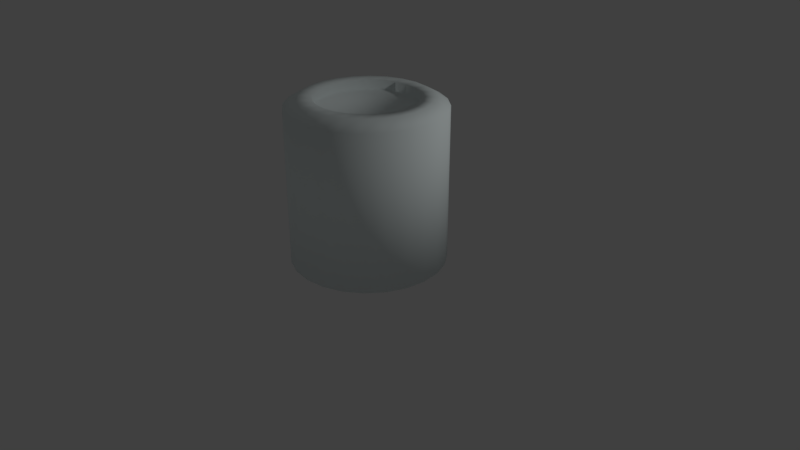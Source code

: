 # Source: soda_can.blend  (saved by Blender 2.79.0; exported with 4.5.12 LTS)
import bpy
from mathutils import Matrix  # noqa: F401  (used for matrix-valued properties, if any)

bpy.ops.wm.read_factory_settings(use_empty=True)
scene = bpy.context.scene
scene.name = 'Scene'

# ---- collections
col_collection_1 = bpy.data.collections.new('Collection 1'); scene.collection.children.link(col_collection_1)

# ---- materials (node trees are filled in below, after node groups)
mat_metal = bpy.data.materials.new('metal')
mat_metal.alpha_threshold = 0.0
mat_metal.use_transparent_shadow = False
mat_metal.diffuse_color = (0.9114, 1.0, 1.0, 1.0)
mat_metal.specular_color = (0.9114, 1.0, 1.0)
mat_metal.roughness = 0.5
mat_metal.specular_intensity = 0.3353

# ---- material node trees

# ---- world
world_world = bpy.data.worlds.new('World'); scene.world = world_world
world_world.color = (0.05088, 0.05088, 0.05088)
world_world.use_sun_shadow = False
world_world.sun_shadow_jitter_overblur = 0.0
world_world.cycles.sampling_method = 'MANUAL'

# ---- cameras
cam_camera = bpy.data.cameras.new('Camera')
cam_camera.clip_end = 100.0
cam_camera.lens = 35.0
cam_camera.sensor_width = 32.0
cam_camera.sensor_height = 18.0
cam_camera.ortho_scale = 7.314
cam_camera.dof.focus_distance = 0.0
cam_camera.dof.aperture_fstop = 128.0

# ---- lights
light_lamp = bpy.data.lights.new('Lamp', 'POINT')
light_lamp.transmission_factor = 0.0
light_lamp.cutoff_distance = 30.0
light_lamp.energy = 100.0
light_lamp.shadow_buffer_clip_start = 1.001
light_lamp.shadow_soft_size = 0.1
light_lamp.shadow_maximum_resolution = 0.006
light_lamp.use_absolute_resolution = True

# ---- meshes
me_cylinder = bpy.data.meshes.new('Cylinder')
me_cylinder.from_pydata([(0.0, 1.0, -1.0), (0.0, 1.0, 1.0), (0.2588, 0.9659, -1.0), (0.2588, 0.9659, 1.0), (0.5, 0.866, -1.0), (0.5, 0.866, 1.0), (0.7071, 0.7071, -1.0), (0.7071, 0.7071, 1.0), (0.866, 0.5, -1.0), (0.866, 0.5, 1.0), (0.9659, 0.2588, -1.0), (0.9659, 0.2588, 1.0), (1.0, 7.55e-08, -1.0), (1.0, 7.55e-08, 1.0), (0.9659, -0.2588, -1.0), (0.9659, -0.2588, 1.0), (0.866, -0.5, -1.0), (0.866, -0.5, 1.0), (0.7071, -0.7071, -1.0), (0.7071, -0.7071, 1.0), (0.5, -0.866, -1.0), (0.5, -0.866, 1.0), (0.2588, -0.9659, -1.0), (0.2588, -0.9659, 1.0), (3.894e-07, -1.0, -1.0), (3.894e-07, -1.0, 1.0), (-0.2588, -0.9659, -1.0), (-0.2588, -0.9659, 1.0), (-0.5, -0.866, -1.0), (-0.5, -0.866, 1.0), (-0.7071, -0.7071, -1.0), (-0.7071, -0.7071, 1.0), (-0.866, -0.5, -1.0), (-0.866, -0.5, 1.0), (-0.9659, -0.2588, -1.0), (-0.9659, -0.2588, 1.0), (-1.0, -4.649e-07, -1.0), (-1.0, -4.649e-07, 1.0), (-0.9659, 0.2588, -1.0), (-0.9659, 0.2588, 1.0), (-0.866, 0.5, -1.0), (-0.866, 0.5, 1.0), (-0.7071, 0.7071, -1.0), (-0.7071, 0.7071, 1.0), (-0.5, 0.866, -1.0), (-0.5, 0.866, 1.0), (-0.2588, 0.9659, -1.0), (-0.2588, 0.9659, 1.0), (0.2112, 0.788, 1.105), (3.659e-09, 0.8158, 1.105), (0.4079, 0.7065, 1.105), (0.5769, 0.5769, 1.105), (0.7065, 0.4079, 1.105), (0.788, 0.2112, 1.105), (0.8158, 3.827e-08, 1.105), (0.788, -0.2112, 1.105), (0.7065, -0.4079, 1.105), (0.5769, -0.5769, 1.105), (0.4079, -0.7065, 1.105), (0.2112, -0.788, 1.105), (3.214e-07, -0.8158, 1.105), (-0.2112, -0.788, 1.105), (-0.4079, -0.7065, 1.105), (-0.5769, -0.5769, 1.105), (-0.7065, -0.4079, 1.105), (-0.788, -0.2112, 1.105), (-0.8158, -4.026e-07, 1.105), (-0.788, 0.2112, 1.105), (-0.7065, 0.4079, 1.105), (-0.5769, 0.5769, 1.105), (-0.4079, 0.7065, 1.105), (-0.2112, 0.788, 1.105), (0.1674, 0.6248, 1.105), (1.486e-08, 0.6468, 1.105), (0.3234, 0.5602, 1.105), (0.4574, 0.4574, 1.105), (0.5602, 0.3234, 1.105), (0.6248, 0.1674, 1.105), (0.6468, 3.584e-09, 1.105), (0.6248, -0.1674, 1.105), (0.5602, -0.3234, 1.105), (0.4574, -0.4574, 1.105), (0.3234, -0.5602, 1.105), (0.1674, -0.6248, 1.105), (2.667e-07, -0.6468, 1.105), (-0.1674, -0.6248, 1.105), (-0.3234, -0.5602, 1.105), (-0.4574, -0.4574, 1.105), (-0.5602, -0.3234, 1.105), (-0.6248, -0.1674, 1.105), (-0.6468, -3.46e-07, 1.105), (-0.6248, 0.1674, 1.105), (-0.5602, 0.3234, 1.105), (-0.4574, 0.4574, 1.105), (-0.3234, 0.5602, 1.105), (-0.1674, 0.6248, 1.105), (0.1674, 0.6248, 0.9834), (1.486e-08, 0.6468, 0.9834), (0.3234, 0.5602, 0.9834), (0.4574, 0.4574, 0.9834), (0.5602, 0.3234, 0.9834), (0.6248, 0.1674, 0.9834), (0.6468, 3.584e-09, 0.9834), (0.6248, -0.1674, 0.9834), (0.5602, -0.3234, 0.9834), (0.4574, -0.4574, 0.9834), (0.3234, -0.5602, 0.9834), (0.1674, -0.6248, 0.9834), (2.667e-07, -0.6468, 0.9834), (-0.1674, -0.6248, 0.9834), (-0.3234, -0.5602, 0.9834), (-0.4574, -0.4574, 0.9834), (-0.5602, -0.3234, 0.9834), (-0.6248, -0.1674, 0.9834), (-0.6468, -3.46e-07, 0.9834), (-0.6248, 0.1674, 0.9834), (-0.5602, 0.3234, 0.9834), (-0.4574, 0.4574, 0.9834), (-0.3234, 0.5602, 0.9834), (-0.1674, 0.6248, 0.9834), (3.074e-09, 0.8453, -1.0), (0.2188, 0.8165, -1.0), (0.4226, 0.732, -1.0), (0.5977, 0.5977, -1.0), (0.732, 0.4226, -1.0), (0.8165, 0.2188, -1.0), (0.8453, 4.422e-08, -1.0), (0.8165, -0.2188, -1.0), (0.732, -0.4226, -1.0), (0.5977, -0.5977, -1.0), (0.4226, -0.732, -1.0), (0.2188, -0.8165, -1.0), (3.322e-07, -0.8453, -1.0), (-0.2188, -0.8165, -1.0), (-0.4226, -0.732, -1.0), (-0.5977, -0.5977, -1.0), (-0.732, -0.4226, -1.0), (-0.8165, -0.2188, -1.0), (-0.8453, -4.126e-07, -1.0), (-0.8165, 0.2188, -1.0), (-0.732, 0.4226, -1.0), (-0.5977, 0.5977, -1.0), (-0.4226, 0.732, -1.0), (-0.2188, 0.8165, -1.0), (7.375e-09, 0.6365, -0.899), (0.1647, 0.6148, -0.899), (0.3183, 0.5513, -0.899), (0.4501, 0.4501, -0.899), (0.5513, 0.3183, -0.899), (0.6148, 0.1647, -0.899), (0.6365, 3.859e-09, -0.899), (0.6148, -0.1647, -0.899), (0.5513, -0.3183, -0.899), (0.4501, -0.4501, -0.899), (0.3183, -0.5513, -0.899), (0.1647, -0.6148, -0.899), (2.552e-07, -0.6365, -0.899), (-0.1647, -0.6148, -0.899), (-0.3183, -0.5513, -0.899), (-0.4501, -0.4501, -0.899), (-0.5513, -0.3183, -0.899), (-0.6148, -0.1647, -0.899), (-0.6365, -3.401e-07, -0.899), (-0.6148, 0.1647, -0.899), (-0.5513, 0.3183, -0.899), (-0.4501, 0.4501, -0.899), (-0.3183, 0.5513, -0.899), (-0.1647, 0.6148, -0.899)], [], [(0, 1, 3, 2), (2, 3, 5, 4), (4, 5, 7, 6), (6, 7, 9, 8), (8, 9, 11, 10), (10, 11, 13, 12), (12, 13, 15, 14), (14, 15, 17, 16), (16, 17, 19, 18), (18, 19, 21, 20), (20, 21, 23, 22), (22, 23, 25, 24), (24, 25, 27, 26), (26, 27, 29, 28), (28, 29, 31, 30), (30, 31, 33, 32), (32, 33, 35, 34), (34, 35, 37, 36), (36, 37, 39, 38), (38, 39, 41, 40), (40, 41, 43, 42), (42, 43, 45, 44), (7, 5, 50, 51), (44, 45, 47, 46), (46, 47, 1, 0), (4, 6, 123, 122), (51, 50, 74, 75), (17, 15, 55, 56), (27, 25, 60, 61), (3, 1, 49, 48), (37, 35, 65, 66), (47, 45, 70, 71), (13, 11, 53, 54), (23, 21, 58, 59), (33, 31, 63, 64), (43, 41, 68, 69), (9, 7, 51, 52), (19, 17, 56, 57), (29, 27, 61, 62), (39, 37, 66, 67), (1, 47, 71, 49), (5, 3, 48, 50), (15, 13, 54, 55), (25, 23, 59, 60), (35, 33, 64, 65), (45, 43, 69, 70), (11, 9, 52, 53), (21, 19, 57, 58), (31, 29, 62, 63), (41, 39, 67, 68), (79, 78, 102, 103), (66, 65, 89, 90), (59, 58, 82, 83), (52, 51, 75, 76), (67, 66, 90, 91), (60, 59, 83, 84), (53, 52, 76, 77), (68, 67, 91, 92), (61, 60, 84, 85), (54, 53, 77, 78), (69, 68, 92, 93), (62, 61, 85, 86), (55, 54, 78, 79), (70, 69, 93, 94), (63, 62, 86, 87), (56, 55, 79, 80), (71, 70, 94, 95), (48, 49, 73, 72), (64, 63, 87, 88), (57, 56, 80, 81), (49, 71, 95, 73), (50, 48, 72, 74), (65, 64, 88, 89), (58, 57, 81, 82), (96, 97, 119, 118, 117, 116, 115, 114, 113, 112, 111, 110, 109, 108, 107, 106, 105, 104, 103, 102, 101, 100, 99, 98), (94, 93, 117, 118), (87, 86, 110, 111), (80, 79, 103, 104), (95, 94, 118, 119), (72, 73, 97, 96), (88, 87, 111, 112), (81, 80, 104, 105), (73, 95, 119, 97), (74, 72, 96, 98), (89, 88, 112, 113), (82, 81, 105, 106), (75, 74, 98, 99), (90, 89, 113, 114), (83, 82, 106, 107), (76, 75, 99, 100), (91, 90, 114, 115), (84, 83, 107, 108), (77, 76, 100, 101), (92, 91, 115, 116), (85, 84, 108, 109), (78, 77, 101, 102), (93, 92, 116, 117), (86, 85, 109, 110), (140, 141, 165, 164), (14, 16, 128, 127), (0, 2, 121, 120), (24, 26, 133, 132), (34, 36, 138, 137), (44, 46, 143, 142), (10, 12, 126, 125), (20, 22, 131, 130), (30, 32, 136, 135), (40, 42, 141, 140), (6, 8, 124, 123), (16, 18, 129, 128), (26, 28, 134, 133), (36, 38, 139, 138), (46, 0, 120, 143), (2, 4, 122, 121), (12, 14, 127, 126), (22, 24, 132, 131), (32, 34, 137, 136), (42, 44, 142, 141), (8, 10, 125, 124), (18, 20, 130, 129), (28, 30, 135, 134), (38, 40, 140, 139), (144, 145, 146, 147, 148, 149, 150, 151, 152, 153, 154, 155, 156, 157, 158, 159, 160, 161, 162, 163, 164, 165, 166, 167), (133, 134, 158, 157), (126, 127, 151, 150), (141, 142, 166, 165), (134, 135, 159, 158), (127, 128, 152, 151), (142, 143, 167, 166), (120, 121, 145, 144), (135, 136, 160, 159), (128, 129, 153, 152), (143, 120, 144, 167), (121, 122, 146, 145), (136, 137, 161, 160), (129, 130, 154, 153), (122, 123, 147, 146), (137, 138, 162, 161), (130, 131, 155, 154), (123, 124, 148, 147), (138, 139, 163, 162), (131, 132, 156, 155), (124, 125, 149, 148), (139, 140, 164, 163), (132, 133, 157, 156), (125, 126, 150, 149)])
me_cylinder.polygons.foreach_set('use_smooth', [True] * 146)
me_cylinder.materials.append(mat_metal)
me_cylinder.use_remesh_preserve_volume = False
me_cylinder.use_remesh_preserve_attributes = False
me_cylinder.use_mirror_vertex_groups = False
me_cylinder.update()

# ---- objects
ob_cylinder = bpy.data.objects.new('Cylinder', me_cylinder)
ob_lamp = bpy.data.objects.new('Lamp', light_lamp)
ob_camera = bpy.data.objects.new('Camera', cam_camera)

# ---- transforms, parenting, visibility, modifiers, constraints
ob_cylinder.location = (0.0, 0.0, 1.006)
ob_cylinder.lineart.crease_threshold = 0.0
ob_lamp.location = (3.933, 1.865, 3.759)
ob_lamp.rotation_euler = (0.6503, 0.05522, 1.866)
ob_lamp.lock_rotations_4d = False
ob_lamp.empty_display_type = 'ARROWS'
ob_lamp.color = (0.0, 0.0, 0.0, 0.0)
ob_lamp.lineart.crease_threshold = 0.0
ob_camera.location = (7.481, -6.508, 5.344)
ob_camera.rotation_euler = (1.109, 0.0, 0.8149)
ob_camera.lock_rotations_4d = False
ob_camera.empty_display_type = 'ARROWS'
ob_camera.color = (0.0, 0.0, 0.0, 0.0)
ob_camera.display_type = 'WIRE'
ob_camera.lineart.crease_threshold = 0.0

# ---- collection membership
col_collection_1.objects.link(ob_cylinder)
col_collection_1.objects.link(ob_lamp)
col_collection_1.objects.link(ob_camera)

# ---- scene / render settings (as saved in the file)
scene.camera = ob_camera
scene.frame_start = 1; scene.frame_end = 250; scene.frame_set(1)
scene.render.engine = 'BLENDER_EEVEE_NEXT'
scene.render.resolution_percentage = 50
scene.render.dither_intensity = 0.0
scene.cycles.use_denoising = False
scene.cycles.samples = 128
scene.cycles.sampling_pattern = 'TABULATED_SOBOL'
scene.cycles.use_adaptive_sampling = False
scene.cycles.use_light_tree = False
scene.cycles.blur_glossy = 0.0
scene.cycles.sample_clamp_indirect = 0.0
scene.view_settings.view_transform = 'Standard'
bpy.context.view_layer.update()
